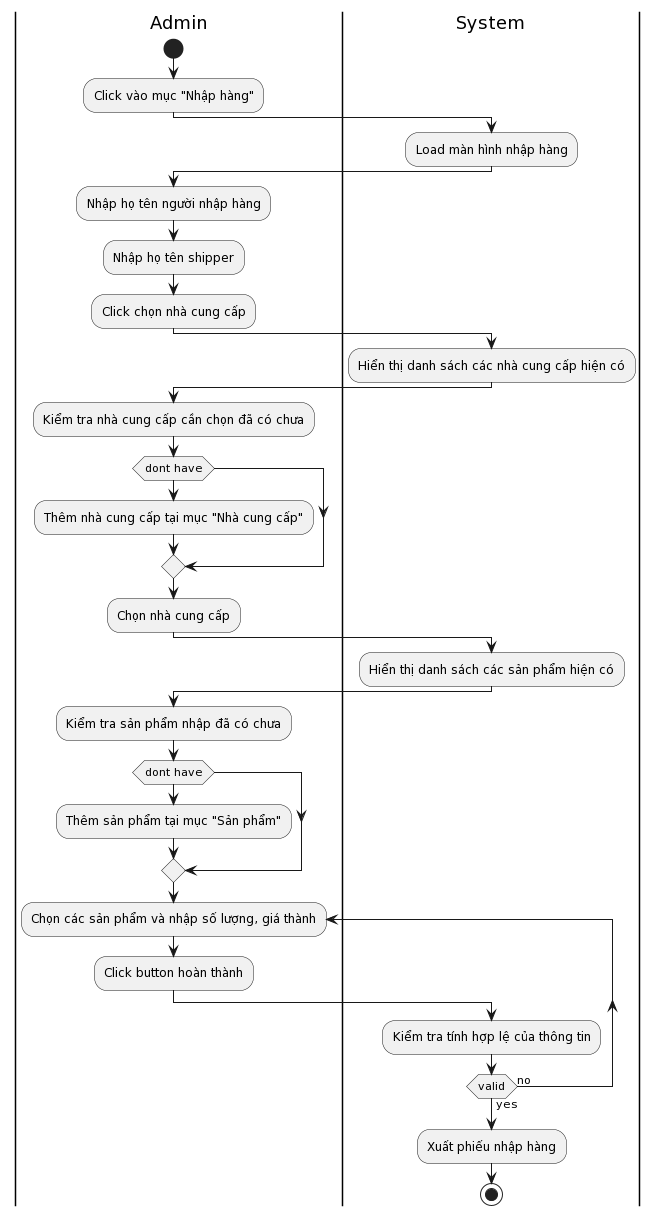

The diagram above was rendered by PlantUML. Its source (embedded in the PNG):
@startuml
|Admin|
start
:Click vào mục "Nhập hàng";
|System|
:Load màn hình nhập hàng;
|Admin|
:Nhập họ tên người nhập hàng;
:Nhập họ tên shipper;
:Click chọn nhà cung cấp;
|System|
:Hiển thị danh sách các nhà cung cấp hiện có;
|Admin|
:Kiểm tra nhà cung cấp cần chọn đã có chưa;
if (dont have) then
    :Thêm nhà cung cấp tại mục "Nhà cung cấp";
endif
:Chọn nhà cung cấp;
|System|
:Hiển thị danh sách các sản phẩm hiện có;
|Admin|
:Kiểm tra sản phẩm nhập đã có chưa;
if (dont have) then
    :Thêm sản phẩm tại mục "Sản phẩm";
endif
repeat:Chọn các sản phẩm và nhập số lượng, giá thành;
:Click button hoàn thành;
|System|
:Kiểm tra tính hợp lệ của thông tin;
repeat while (valid) is (no) not (yes)
:Xuất phiếu nhập hàng;
stop
@enduml